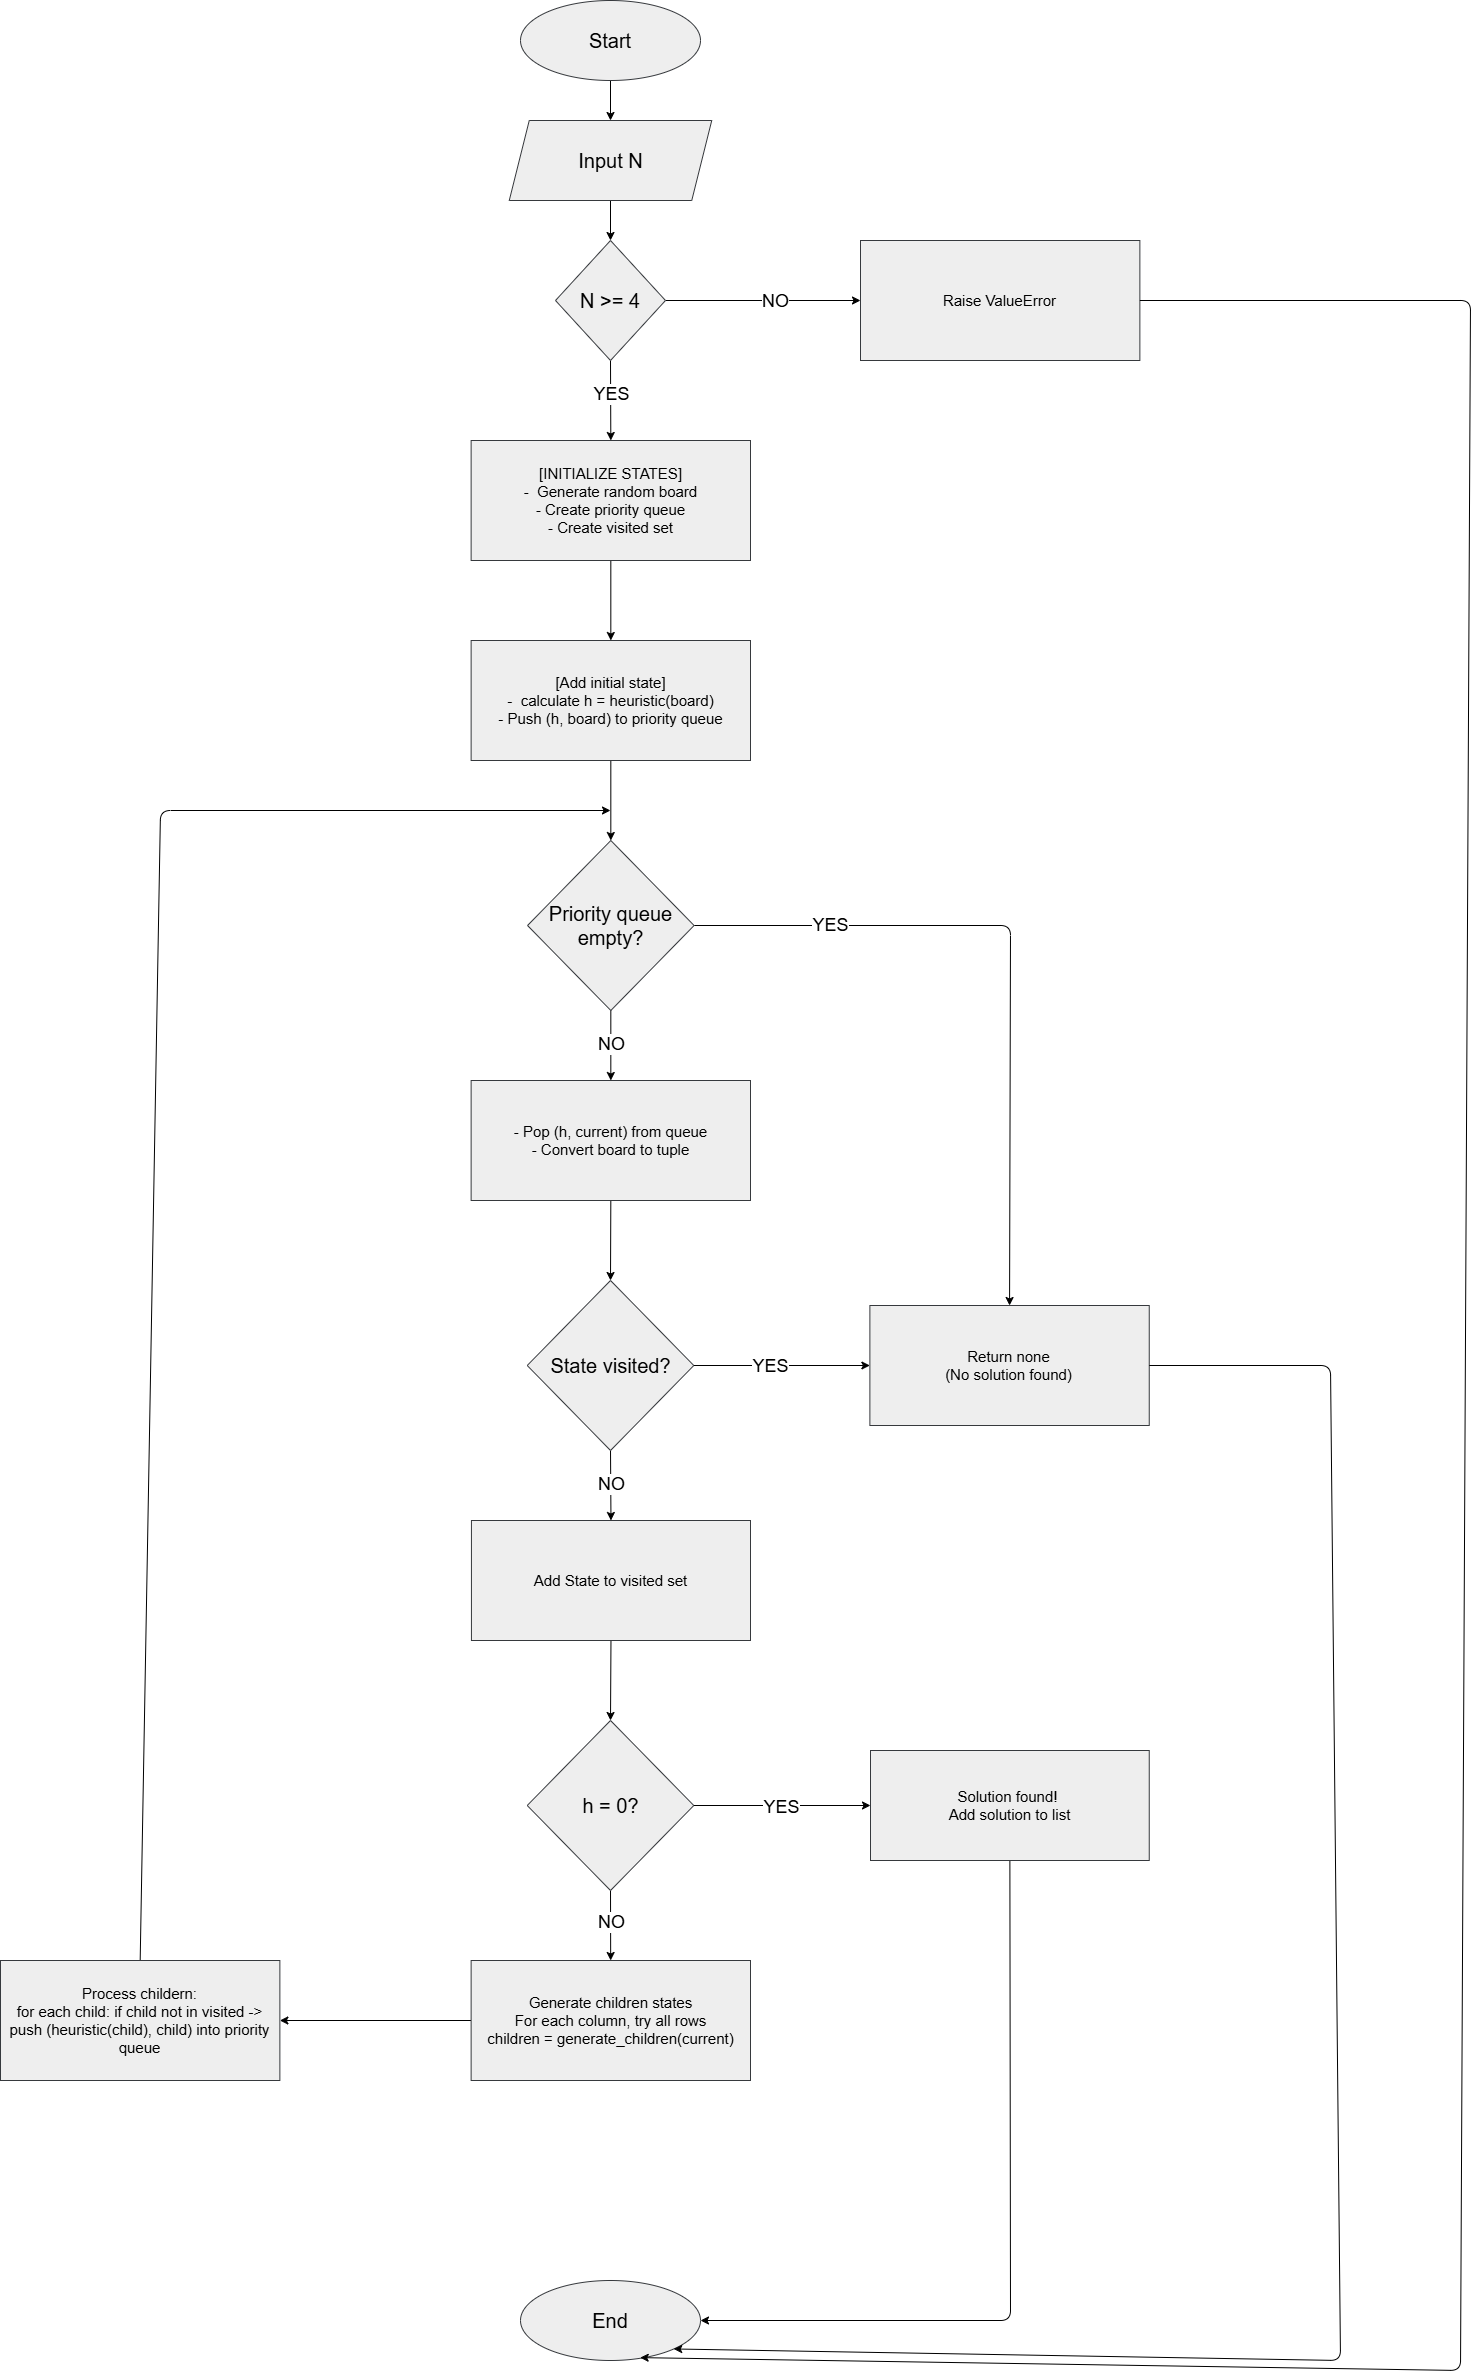

The diagram above was exported from draw.io. Its source (the exported page's mxGraphModel, read from the mxfile embedded in the PNG):
<mxGraphModel dx="2627" dy="1269" grid="1" gridSize="10" guides="1" tooltips="1" connect="1" arrows="1" fold="1" page="0" pageScale="1" pageWidth="1100" pageHeight="850" background="#ffffff" math="0" shadow="0">
  <root>
    <mxCell id="0" />
    <mxCell id="1" parent="0" />
    <mxCell id="13" style="edgeStyle=none;html=1;exitX=0.5;exitY=1;exitDx=0;exitDy=0;entryX=0.5;entryY=0;entryDx=0;entryDy=0;" edge="1" parent="1" source="2" target="11">
      <mxGeometry relative="1" as="geometry" />
    </mxCell>
    <mxCell id="2" value="&lt;font style=&quot;font-size: 20px;&quot;&gt;Start&lt;/font&gt;" style="ellipse;whiteSpace=wrap;html=1;fillColor=#eeeeee;strokeColor=#36393d;" vertex="1" parent="1">
      <mxGeometry x="230" width="180" height="80" as="geometry" />
    </mxCell>
    <mxCell id="10" style="edgeStyle=none;html=1;exitX=0.5;exitY=1;exitDx=0;exitDy=0;entryX=0.5;entryY=0;entryDx=0;entryDy=0;" edge="1" parent="1" target="9">
      <mxGeometry relative="1" as="geometry">
        <mxPoint x="319.9999999999998" y="199.9999999999999" as="sourcePoint" />
      </mxGeometry>
    </mxCell>
    <mxCell id="47" style="edgeStyle=none;html=1;exitX=0.5;exitY=1;exitDx=0;exitDy=0;entryX=0.5;entryY=0;entryDx=0;entryDy=0;" edge="1" parent="1" source="9" target="15">
      <mxGeometry relative="1" as="geometry" />
    </mxCell>
    <mxCell id="49" value="&lt;font style=&quot;font-size: 18px;&quot;&gt;YES&lt;/font&gt;" style="edgeLabel;html=1;align=center;verticalAlign=middle;resizable=0;points=[];" vertex="1" connectable="0" parent="47">
      <mxGeometry x="-0.1563" relative="1" as="geometry">
        <mxPoint as="offset" />
      </mxGeometry>
    </mxCell>
    <mxCell id="68" style="edgeStyle=none;html=1;exitX=1;exitY=0.5;exitDx=0;exitDy=0;entryX=0;entryY=0.5;entryDx=0;entryDy=0;" edge="1" parent="1" source="9" target="67">
      <mxGeometry relative="1" as="geometry" />
    </mxCell>
    <mxCell id="69" value="&lt;font style=&quot;font-size: 18px;&quot;&gt;NO&lt;/font&gt;" style="edgeLabel;html=1;align=center;verticalAlign=middle;resizable=0;points=[];" vertex="1" connectable="0" parent="68">
      <mxGeometry x="0.1106" relative="1" as="geometry">
        <mxPoint as="offset" />
      </mxGeometry>
    </mxCell>
    <mxCell id="9" value="&lt;font style=&quot;font-size: 20px;&quot;&gt;N &amp;gt;= 4&lt;/font&gt;" style="rhombus;whiteSpace=wrap;html=1;fillColor=#eeeeee;strokeColor=#36393d;" vertex="1" parent="1">
      <mxGeometry x="265" y="240" width="110" height="120" as="geometry" />
    </mxCell>
    <mxCell id="11" value="&lt;font style=&quot;font-size: 20px;&quot;&gt;Input N&lt;/font&gt;" style="shape=parallelogram;perimeter=parallelogramPerimeter;whiteSpace=wrap;html=1;fixedSize=1;fillColor=#eeeeee;strokeColor=#36393d;" vertex="1" parent="1">
      <mxGeometry x="218.75" y="120" width="202.5" height="80" as="geometry" />
    </mxCell>
    <mxCell id="48" style="edgeStyle=none;html=1;exitX=0.5;exitY=1;exitDx=0;exitDy=0;entryX=0.5;entryY=0;entryDx=0;entryDy=0;" edge="1" parent="1" source="15" target="19">
      <mxGeometry relative="1" as="geometry" />
    </mxCell>
    <mxCell id="15" value="&lt;font style=&quot;font-size: 15px;&quot;&gt;[INITIALIZE STATES]&lt;/font&gt;&lt;div&gt;&lt;font style=&quot;font-size: 15px;&quot;&gt;-&amp;nbsp; Generate random board&lt;/font&gt;&lt;/div&gt;&lt;div&gt;&lt;font style=&quot;font-size: 15px;&quot;&gt;- Create priority queue&lt;/font&gt;&lt;/div&gt;&lt;div&gt;&lt;font style=&quot;font-size: 15px;&quot;&gt;- Create visited set&lt;/font&gt;&lt;/div&gt;" style="rounded=0;whiteSpace=wrap;html=1;fillColor=#eeeeee;strokeColor=#36393d;" vertex="1" parent="1">
      <mxGeometry x="180.63" y="440" width="279.37" height="120" as="geometry" />
    </mxCell>
    <mxCell id="50" style="edgeStyle=none;html=1;exitX=0.5;exitY=1;exitDx=0;exitDy=0;entryX=0.5;entryY=0;entryDx=0;entryDy=0;" edge="1" parent="1" source="19" target="21">
      <mxGeometry relative="1" as="geometry" />
    </mxCell>
    <mxCell id="19" value="&lt;font style=&quot;font-size: 15px;&quot;&gt;[Add initial state]&lt;/font&gt;&lt;div&gt;&lt;font style=&quot;font-size: 15px;&quot;&gt;-&amp;nbsp; calculate h = heuristic(board)&lt;/font&gt;&lt;/div&gt;&lt;div&gt;&lt;font style=&quot;font-size: 15px;&quot;&gt;-&amp;nbsp;Push (h, board) to priority queue&lt;br&gt;&lt;/font&gt;&lt;/div&gt;" style="rounded=0;whiteSpace=wrap;html=1;fillColor=#eeeeee;strokeColor=#36393d;" vertex="1" parent="1">
      <mxGeometry x="180.63" y="640" width="279.37" height="120" as="geometry" />
    </mxCell>
    <mxCell id="51" style="edgeStyle=none;html=1;exitX=0.5;exitY=1;exitDx=0;exitDy=0;entryX=0.5;entryY=0;entryDx=0;entryDy=0;" edge="1" parent="1" source="21" target="23">
      <mxGeometry relative="1" as="geometry" />
    </mxCell>
    <mxCell id="52" value="&lt;font style=&quot;font-size: 18px;&quot;&gt;NO&lt;/font&gt;" style="edgeLabel;html=1;align=center;verticalAlign=middle;resizable=0;points=[];" vertex="1" connectable="0" parent="51">
      <mxGeometry x="-0.0643" relative="1" as="geometry">
        <mxPoint as="offset" />
      </mxGeometry>
    </mxCell>
    <mxCell id="61" style="edgeStyle=none;html=1;exitX=1;exitY=0.5;exitDx=0;exitDy=0;entryX=0.5;entryY=0;entryDx=0;entryDy=0;" edge="1" parent="1" source="21" target="60">
      <mxGeometry relative="1" as="geometry">
        <Array as="points">
          <mxPoint x="720" y="925" />
        </Array>
      </mxGeometry>
    </mxCell>
    <mxCell id="63" value="&lt;font style=&quot;font-size: 18px;&quot;&gt;YES&lt;/font&gt;" style="edgeLabel;html=1;align=center;verticalAlign=middle;resizable=0;points=[];" vertex="1" connectable="0" parent="61">
      <mxGeometry x="-0.6097" y="1" relative="1" as="geometry">
        <mxPoint as="offset" />
      </mxGeometry>
    </mxCell>
    <mxCell id="21" value="&lt;font style=&quot;font-size: 20px;&quot;&gt;Priority queue empty?&lt;/font&gt;" style="rhombus;whiteSpace=wrap;html=1;fillColor=#eeeeee;strokeColor=#36393d;" vertex="1" parent="1">
      <mxGeometry x="237.0300000000002" y="840" width="166.57" height="170" as="geometry" />
    </mxCell>
    <mxCell id="26" style="edgeStyle=none;html=1;exitX=0.5;exitY=1;exitDx=0;exitDy=0;entryX=0.5;entryY=0;entryDx=0;entryDy=0;" edge="1" parent="1" source="23" target="25">
      <mxGeometry relative="1" as="geometry" />
    </mxCell>
    <mxCell id="23" value="&lt;div&gt;&lt;font style=&quot;font-size: 15px;&quot;&gt;-&amp;nbsp;Pop (h, current) from queue&lt;/font&gt;&lt;/div&gt;&lt;div&gt;&lt;font style=&quot;font-size: 15px;&quot;&gt;-&amp;nbsp;Convert board to tuple&lt;/font&gt;&lt;/div&gt;" style="rounded=0;whiteSpace=wrap;html=1;fillColor=#eeeeee;strokeColor=#36393d;" vertex="1" parent="1">
      <mxGeometry x="180.63" y="1080" width="279.37" height="120" as="geometry" />
    </mxCell>
    <mxCell id="53" style="edgeStyle=none;html=1;exitX=0.5;exitY=1;exitDx=0;exitDy=0;entryX=0.5;entryY=0;entryDx=0;entryDy=0;" edge="1" parent="1" source="25" target="32">
      <mxGeometry relative="1" as="geometry" />
    </mxCell>
    <mxCell id="54" value="&lt;font style=&quot;font-size: 18px;&quot;&gt;NO&lt;/font&gt;" style="edgeLabel;html=1;align=center;verticalAlign=middle;resizable=0;points=[];" vertex="1" connectable="0" parent="53">
      <mxGeometry x="-0.0358" relative="1" as="geometry">
        <mxPoint as="offset" />
      </mxGeometry>
    </mxCell>
    <mxCell id="62" style="edgeStyle=none;html=1;exitX=1;exitY=0.5;exitDx=0;exitDy=0;entryX=0;entryY=0.5;entryDx=0;entryDy=0;" edge="1" parent="1" source="25" target="60">
      <mxGeometry relative="1" as="geometry" />
    </mxCell>
    <mxCell id="65" value="&lt;font style=&quot;font-size: 18px;&quot;&gt;YES&lt;/font&gt;" style="edgeLabel;html=1;align=center;verticalAlign=middle;resizable=0;points=[];" vertex="1" connectable="0" parent="62">
      <mxGeometry x="-0.1486" y="-1" relative="1" as="geometry">
        <mxPoint y="-1" as="offset" />
      </mxGeometry>
    </mxCell>
    <mxCell id="25" value="&lt;font style=&quot;font-size: 20px;&quot;&gt;State visited?&lt;/font&gt;" style="rhombus;whiteSpace=wrap;html=1;fillColor=#eeeeee;strokeColor=#36393d;" vertex="1" parent="1">
      <mxGeometry x="236.72000000000003" y="1280" width="166.57" height="170" as="geometry" />
    </mxCell>
    <mxCell id="35" style="edgeStyle=none;html=1;exitX=0.5;exitY=1;exitDx=0;exitDy=0;entryX=0.5;entryY=0;entryDx=0;entryDy=0;" edge="1" parent="1" source="32" target="34">
      <mxGeometry relative="1" as="geometry" />
    </mxCell>
    <mxCell id="32" value="&lt;div&gt;&lt;span style=&quot;font-size: 15px;&quot;&gt;Add State to visited set&lt;/span&gt;&lt;/div&gt;" style="rounded=0;whiteSpace=wrap;html=1;fillColor=#eeeeee;strokeColor=#36393d;" vertex="1" parent="1">
      <mxGeometry x="180.94" y="1520" width="279.06" height="120" as="geometry" />
    </mxCell>
    <mxCell id="55" style="edgeStyle=none;html=1;exitX=0.5;exitY=1;exitDx=0;exitDy=0;" edge="1" parent="1" source="34" target="42">
      <mxGeometry relative="1" as="geometry" />
    </mxCell>
    <mxCell id="57" value="&lt;font style=&quot;font-size: 18px;&quot;&gt;NO&lt;/font&gt;" style="edgeLabel;html=1;align=center;verticalAlign=middle;resizable=0;points=[];" vertex="1" connectable="0" parent="55">
      <mxGeometry x="-0.1143" relative="1" as="geometry">
        <mxPoint as="offset" />
      </mxGeometry>
    </mxCell>
    <mxCell id="58" style="edgeStyle=none;html=1;exitX=1;exitY=0.5;exitDx=0;exitDy=0;entryX=0;entryY=0.5;entryDx=0;entryDy=0;" edge="1" parent="1" source="34" target="44">
      <mxGeometry relative="1" as="geometry" />
    </mxCell>
    <mxCell id="59" value="&lt;font style=&quot;font-size: 18px;&quot;&gt;YES&lt;/font&gt;" style="edgeLabel;html=1;align=center;verticalAlign=middle;resizable=0;points=[];" vertex="1" connectable="0" parent="58">
      <mxGeometry x="-0.0186" y="-1" relative="1" as="geometry">
        <mxPoint as="offset" />
      </mxGeometry>
    </mxCell>
    <mxCell id="34" value="&lt;font style=&quot;font-size: 20px;&quot;&gt;h = 0?&lt;/font&gt;" style="rhombus;whiteSpace=wrap;html=1;fillColor=#eeeeee;strokeColor=#36393d;" vertex="1" parent="1">
      <mxGeometry x="236.72000000000003" y="1720" width="166.57" height="170" as="geometry" />
    </mxCell>
    <mxCell id="73" style="edgeStyle=none;html=1;exitX=0;exitY=0.5;exitDx=0;exitDy=0;entryX=1;entryY=0.5;entryDx=0;entryDy=0;" edge="1" parent="1" source="42" target="70">
      <mxGeometry relative="1" as="geometry" />
    </mxCell>
    <mxCell id="42" value="&lt;font style=&quot;font-size: 15px;&quot;&gt;&lt;span style=&quot;color: rgb(0, 0, 0);&quot;&gt;Generate children states&lt;/span&gt;&lt;br style=&quot;color: rgb(63, 63, 63); scrollbar-color: rgb(226, 226, 226) rgb(251, 251, 251);&quot;&gt;&lt;span style=&quot;color: rgb(0, 0, 0);&quot;&gt;For each column, try all rows&lt;/span&gt;&lt;br style=&quot;color: rgb(63, 63, 63); scrollbar-color: rgb(226, 226, 226) rgb(251, 251, 251);&quot;&gt;&lt;span style=&quot;color: rgb(0, 0, 0);&quot;&gt;children = generate_children(current)&lt;/span&gt;&lt;/font&gt;" style="rounded=0;whiteSpace=wrap;html=1;fillColor=#eeeeee;strokeColor=#36393d;" vertex="1" parent="1">
      <mxGeometry x="180.63" y="1960" width="279.37" height="120" as="geometry" />
    </mxCell>
    <mxCell id="77" style="edgeStyle=none;html=1;exitX=0.5;exitY=1;exitDx=0;exitDy=0;entryX=1;entryY=0.5;entryDx=0;entryDy=0;" edge="1" parent="1" source="44" target="76">
      <mxGeometry relative="1" as="geometry">
        <Array as="points">
          <mxPoint x="720" y="2320" />
        </Array>
      </mxGeometry>
    </mxCell>
    <mxCell id="44" value="&lt;span style=&quot;font-size: 15px;&quot;&gt;Solution found!&amp;nbsp;&lt;/span&gt;&lt;div&gt;&lt;span style=&quot;font-size: 15px;&quot;&gt;Add solution to list&lt;/span&gt;&lt;/div&gt;" style="rounded=0;whiteSpace=wrap;html=1;fillColor=#eeeeee;strokeColor=#36393d;" vertex="1" parent="1">
      <mxGeometry x="580.0000000000001" y="1750" width="278.75" height="110" as="geometry" />
    </mxCell>
    <mxCell id="60" value="&lt;div&gt;&lt;span style=&quot;font-size: 15px;&quot;&gt;Return none&lt;/span&gt;&lt;/div&gt;&lt;div&gt;&lt;span style=&quot;font-size: 15px;&quot;&gt;(No solution found)&lt;/span&gt;&lt;/div&gt;" style="rounded=0;whiteSpace=wrap;html=1;fillColor=#eeeeee;strokeColor=#36393d;" vertex="1" parent="1">
      <mxGeometry x="579.38" y="1305" width="279.37" height="120" as="geometry" />
    </mxCell>
    <mxCell id="67" value="&lt;div&gt;&lt;span style=&quot;font-size: 15px;&quot;&gt;Raise ValueError&lt;/span&gt;&lt;/div&gt;" style="rounded=0;whiteSpace=wrap;html=1;fillColor=#eeeeee;strokeColor=#36393d;" vertex="1" parent="1">
      <mxGeometry x="570" y="240" width="279.37" height="120" as="geometry" />
    </mxCell>
    <mxCell id="74" style="edgeStyle=none;html=1;exitX=0.5;exitY=0;exitDx=0;exitDy=0;" edge="1" parent="1" source="70">
      <mxGeometry relative="1" as="geometry">
        <mxPoint x="320" y="810" as="targetPoint" />
        <Array as="points">
          <mxPoint x="-130" y="810" />
        </Array>
      </mxGeometry>
    </mxCell>
    <mxCell id="70" value="&lt;font style=&quot;font-size: 15px;&quot;&gt;Process childern:&lt;/font&gt;&lt;div&gt;&lt;span style=&quot;color: rgb(0, 0, 0);&quot;&gt;&lt;font style=&quot;font-size: 15px;&quot;&gt;for each child: if child not in visited -&amp;gt; push (heuristic(child), child) into priority queue&lt;/font&gt;&lt;/span&gt;&lt;/div&gt;" style="rounded=0;whiteSpace=wrap;html=1;fillColor=#eeeeee;strokeColor=#36393d;align=center;" vertex="1" parent="1">
      <mxGeometry x="-290" y="1960" width="279.37" height="120" as="geometry" />
    </mxCell>
    <mxCell id="76" value="&lt;font style=&quot;font-size: 20px;&quot;&gt;End&lt;/font&gt;" style="ellipse;whiteSpace=wrap;html=1;fillColor=#eeeeee;strokeColor=#36393d;" vertex="1" parent="1">
      <mxGeometry x="230" y="2280" width="180" height="80" as="geometry" />
    </mxCell>
    <mxCell id="79" style="edgeStyle=none;html=1;exitX=1;exitY=0.5;exitDx=0;exitDy=0;entryX=1;entryY=1;entryDx=0;entryDy=0;" edge="1" parent="1" source="60" target="76">
      <mxGeometry relative="1" as="geometry">
        <Array as="points">
          <mxPoint x="1040" y="1365" />
          <mxPoint x="1050" y="2360" />
        </Array>
      </mxGeometry>
    </mxCell>
    <mxCell id="80" style="edgeStyle=none;html=1;exitX=1;exitY=0.5;exitDx=0;exitDy=0;entryX=0.665;entryY=0.964;entryDx=0;entryDy=0;entryPerimeter=0;" edge="1" parent="1" source="67" target="76">
      <mxGeometry relative="1" as="geometry">
        <Array as="points">
          <mxPoint x="1180" y="300" />
          <mxPoint x="1170" y="2370" />
        </Array>
      </mxGeometry>
    </mxCell>
  </root>
</mxGraphModel>